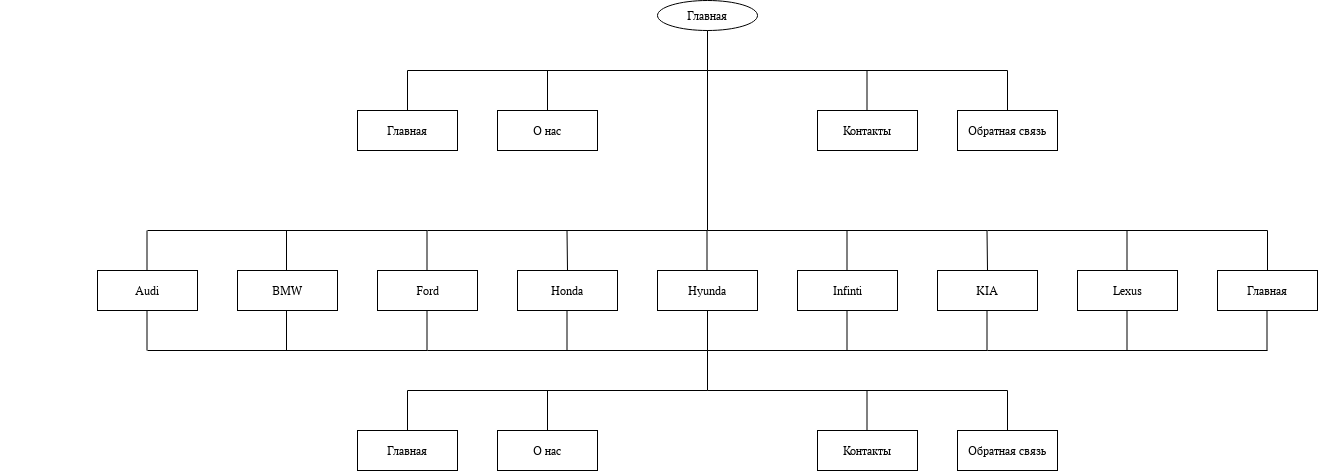

The diagram above was exported from draw.io. Its source (the exported page's mxGraphModel, read from the mxfile embedded in the PNG):
<mxGraphModel dx="2261" dy="705" grid="1" gridSize="10" guides="1" tooltips="1" connect="1" arrows="1" fold="1" page="1" pageScale="1" pageWidth="827" pageHeight="1169" math="0" shadow="0">
  <root>
    <mxCell id="WIyWlLk6GJQsqaUBKTNV-0" />
    <mxCell id="WIyWlLk6GJQsqaUBKTNV-1" parent="WIyWlLk6GJQsqaUBKTNV-0" />
    <mxCell id="-aioPwXkqeXAhQcze9jo-0" value="Главная" style="ellipse;whiteSpace=wrap;html=1;" vertex="1" parent="WIyWlLk6GJQsqaUBKTNV-1">
      <mxGeometry x="370" y="90" width="100" height="30" as="geometry" />
    </mxCell>
    <mxCell id="-aioPwXkqeXAhQcze9jo-2" value="" style="endArrow=none;html=1;rounded=0;" edge="1" parent="WIyWlLk6GJQsqaUBKTNV-1">
      <mxGeometry width="50" height="50" relative="1" as="geometry">
        <mxPoint x="420" y="160" as="sourcePoint" />
        <mxPoint x="420" y="120" as="targetPoint" />
      </mxGeometry>
    </mxCell>
    <mxCell id="-aioPwXkqeXAhQcze9jo-3" value="" style="endArrow=none;html=1;rounded=0;" edge="1" parent="WIyWlLk6GJQsqaUBKTNV-1">
      <mxGeometry width="50" height="50" relative="1" as="geometry">
        <mxPoint x="120" y="160" as="sourcePoint" />
        <mxPoint x="720" y="160" as="targetPoint" />
      </mxGeometry>
    </mxCell>
    <mxCell id="-aioPwXkqeXAhQcze9jo-4" value="" style="endArrow=none;html=1;rounded=0;" edge="1" parent="WIyWlLk6GJQsqaUBKTNV-1">
      <mxGeometry width="50" height="50" relative="1" as="geometry">
        <mxPoint x="120" y="200" as="sourcePoint" />
        <mxPoint x="120" y="160" as="targetPoint" />
      </mxGeometry>
    </mxCell>
    <mxCell id="-aioPwXkqeXAhQcze9jo-5" value="Главная" style="rounded=0;whiteSpace=wrap;html=1;" vertex="1" parent="WIyWlLk6GJQsqaUBKTNV-1">
      <mxGeometry x="70" y="200" width="100" height="40" as="geometry" />
    </mxCell>
    <mxCell id="-aioPwXkqeXAhQcze9jo-6" value="" style="endArrow=none;html=1;rounded=0;" edge="1" parent="WIyWlLk6GJQsqaUBKTNV-1">
      <mxGeometry width="50" height="50" relative="1" as="geometry">
        <mxPoint x="260" y="200" as="sourcePoint" />
        <mxPoint x="260" y="160" as="targetPoint" />
      </mxGeometry>
    </mxCell>
    <mxCell id="-aioPwXkqeXAhQcze9jo-7" value="О нас" style="rounded=0;whiteSpace=wrap;html=1;" vertex="1" parent="WIyWlLk6GJQsqaUBKTNV-1">
      <mxGeometry x="210" y="200" width="100" height="40" as="geometry" />
    </mxCell>
    <mxCell id="-aioPwXkqeXAhQcze9jo-8" value="" style="endArrow=none;html=1;rounded=0;" edge="1" parent="WIyWlLk6GJQsqaUBKTNV-1">
      <mxGeometry width="50" height="50" relative="1" as="geometry">
        <mxPoint x="579.5" y="200" as="sourcePoint" />
        <mxPoint x="579.5" y="160" as="targetPoint" />
      </mxGeometry>
    </mxCell>
    <mxCell id="-aioPwXkqeXAhQcze9jo-9" value="Контакты" style="rounded=0;whiteSpace=wrap;html=1;" vertex="1" parent="WIyWlLk6GJQsqaUBKTNV-1">
      <mxGeometry x="530" y="200" width="100" height="40" as="geometry" />
    </mxCell>
    <mxCell id="-aioPwXkqeXAhQcze9jo-10" value="" style="endArrow=none;html=1;rounded=0;" edge="1" parent="WIyWlLk6GJQsqaUBKTNV-1">
      <mxGeometry width="50" height="50" relative="1" as="geometry">
        <mxPoint x="720" y="200" as="sourcePoint" />
        <mxPoint x="720" y="160" as="targetPoint" />
      </mxGeometry>
    </mxCell>
    <mxCell id="-aioPwXkqeXAhQcze9jo-11" value="Обратная связь" style="rounded=0;whiteSpace=wrap;html=1;" vertex="1" parent="WIyWlLk6GJQsqaUBKTNV-1">
      <mxGeometry x="670" y="200" width="100" height="40" as="geometry" />
    </mxCell>
    <mxCell id="-aioPwXkqeXAhQcze9jo-12" value="" style="endArrow=none;html=1;rounded=0;" edge="1" parent="WIyWlLk6GJQsqaUBKTNV-1">
      <mxGeometry width="50" height="50" relative="1" as="geometry">
        <mxPoint x="420" y="320" as="sourcePoint" />
        <mxPoint x="420" y="160" as="targetPoint" />
      </mxGeometry>
    </mxCell>
    <mxCell id="-aioPwXkqeXAhQcze9jo-13" value="" style="endArrow=none;html=1;rounded=0;" edge="1" parent="WIyWlLk6GJQsqaUBKTNV-1">
      <mxGeometry width="50" height="50" relative="1" as="geometry">
        <mxPoint x="-140" y="320" as="sourcePoint" />
        <mxPoint x="980" y="320" as="targetPoint" />
      </mxGeometry>
    </mxCell>
    <mxCell id="-aioPwXkqeXAhQcze9jo-14" value="" style="endArrow=none;html=1;rounded=0;" edge="1" parent="WIyWlLk6GJQsqaUBKTNV-1">
      <mxGeometry width="50" height="50" relative="1" as="geometry">
        <mxPoint x="-140.5" y="360" as="sourcePoint" />
        <mxPoint x="-140.5" y="320" as="targetPoint" />
      </mxGeometry>
    </mxCell>
    <mxCell id="-aioPwXkqeXAhQcze9jo-15" value="Audi" style="rounded=0;whiteSpace=wrap;html=1;" vertex="1" parent="WIyWlLk6GJQsqaUBKTNV-1">
      <mxGeometry x="-190" y="360" width="100" height="40" as="geometry" />
    </mxCell>
    <mxCell id="-aioPwXkqeXAhQcze9jo-16" value="" style="endArrow=none;html=1;rounded=0;" edge="1" parent="WIyWlLk6GJQsqaUBKTNV-1">
      <mxGeometry width="50" height="50" relative="1" as="geometry">
        <mxPoint x="-1" y="360" as="sourcePoint" />
        <mxPoint x="-1" y="320" as="targetPoint" />
      </mxGeometry>
    </mxCell>
    <mxCell id="-aioPwXkqeXAhQcze9jo-17" value="BMW" style="rounded=0;whiteSpace=wrap;html=1;" vertex="1" parent="WIyWlLk6GJQsqaUBKTNV-1">
      <mxGeometry x="-50" y="360" width="100" height="40" as="geometry" />
    </mxCell>
    <mxCell id="-aioPwXkqeXAhQcze9jo-19" value="" style="endArrow=none;html=1;rounded=0;" edge="1" parent="WIyWlLk6GJQsqaUBKTNV-1">
      <mxGeometry width="50" height="50" relative="1" as="geometry">
        <mxPoint x="139.5" y="360" as="sourcePoint" />
        <mxPoint x="139.5" y="320" as="targetPoint" />
      </mxGeometry>
    </mxCell>
    <mxCell id="-aioPwXkqeXAhQcze9jo-20" value="Ford" style="rounded=0;whiteSpace=wrap;html=1;" vertex="1" parent="WIyWlLk6GJQsqaUBKTNV-1">
      <mxGeometry x="90" y="360" width="100" height="40" as="geometry" />
    </mxCell>
    <mxCell id="-aioPwXkqeXAhQcze9jo-22" value="" style="endArrow=none;html=1;rounded=0;" edge="1" parent="WIyWlLk6GJQsqaUBKTNV-1">
      <mxGeometry width="50" height="50" relative="1" as="geometry">
        <mxPoint x="280" y="360" as="sourcePoint" />
        <mxPoint x="279.5" y="320" as="targetPoint" />
      </mxGeometry>
    </mxCell>
    <mxCell id="-aioPwXkqeXAhQcze9jo-23" value="Honda" style="rounded=0;whiteSpace=wrap;html=1;" vertex="1" parent="WIyWlLk6GJQsqaUBKTNV-1">
      <mxGeometry x="230" y="360" width="100" height="40" as="geometry" />
    </mxCell>
    <mxCell id="-aioPwXkqeXAhQcze9jo-24" value="" style="endArrow=none;html=1;rounded=0;" edge="1" parent="WIyWlLk6GJQsqaUBKTNV-1">
      <mxGeometry width="50" height="50" relative="1" as="geometry">
        <mxPoint x="419.5" y="360" as="sourcePoint" />
        <mxPoint x="419.5" y="320" as="targetPoint" />
      </mxGeometry>
    </mxCell>
    <mxCell id="-aioPwXkqeXAhQcze9jo-25" value="Hyunda" style="rounded=0;whiteSpace=wrap;html=1;" vertex="1" parent="WIyWlLk6GJQsqaUBKTNV-1">
      <mxGeometry x="370" y="360" width="100" height="40" as="geometry" />
    </mxCell>
    <mxCell id="-aioPwXkqeXAhQcze9jo-26" value="" style="endArrow=none;html=1;rounded=0;" edge="1" parent="WIyWlLk6GJQsqaUBKTNV-1">
      <mxGeometry width="50" height="50" relative="1" as="geometry">
        <mxPoint x="559.5" y="360" as="sourcePoint" />
        <mxPoint x="559.5" y="320" as="targetPoint" />
      </mxGeometry>
    </mxCell>
    <mxCell id="-aioPwXkqeXAhQcze9jo-27" value="Infinti" style="rounded=0;whiteSpace=wrap;html=1;" vertex="1" parent="WIyWlLk6GJQsqaUBKTNV-1">
      <mxGeometry x="510" y="360" width="100" height="40" as="geometry" />
    </mxCell>
    <mxCell id="-aioPwXkqeXAhQcze9jo-29" value="KIA" style="rounded=0;whiteSpace=wrap;html=1;" vertex="1" parent="WIyWlLk6GJQsqaUBKTNV-1">
      <mxGeometry x="650" y="360" width="100" height="40" as="geometry" />
    </mxCell>
    <mxCell id="-aioPwXkqeXAhQcze9jo-30" value="" style="endArrow=none;html=1;rounded=0;" edge="1" parent="WIyWlLk6GJQsqaUBKTNV-1">
      <mxGeometry width="50" height="50" relative="1" as="geometry">
        <mxPoint x="839.5" y="360" as="sourcePoint" />
        <mxPoint x="839.5" y="320" as="targetPoint" />
      </mxGeometry>
    </mxCell>
    <mxCell id="-aioPwXkqeXAhQcze9jo-31" value="Lexus" style="rounded=0;whiteSpace=wrap;html=1;" vertex="1" parent="WIyWlLk6GJQsqaUBKTNV-1">
      <mxGeometry x="790" y="360" width="100" height="40" as="geometry" />
    </mxCell>
    <mxCell id="-aioPwXkqeXAhQcze9jo-32" value="" style="endArrow=none;html=1;rounded=0;exitX=0.5;exitY=0;exitDx=0;exitDy=0;" edge="1" parent="WIyWlLk6GJQsqaUBKTNV-1" source="-aioPwXkqeXAhQcze9jo-33">
      <mxGeometry width="50" height="50" relative="1" as="geometry">
        <mxPoint x="989.5" y="360" as="sourcePoint" />
        <mxPoint x="980" y="320" as="targetPoint" />
      </mxGeometry>
    </mxCell>
    <mxCell id="-aioPwXkqeXAhQcze9jo-33" value="Главная" style="rounded=0;whiteSpace=wrap;html=1;" vertex="1" parent="WIyWlLk6GJQsqaUBKTNV-1">
      <mxGeometry x="930" y="360" width="100" height="40" as="geometry" />
    </mxCell>
    <mxCell id="-aioPwXkqeXAhQcze9jo-50" style="edgeStyle=orthogonalEdgeStyle;rounded=0;orthogonalLoop=1;jettySize=auto;html=1;exitX=0.5;exitY=1;exitDx=0;exitDy=0;" edge="1" parent="WIyWlLk6GJQsqaUBKTNV-1">
      <mxGeometry relative="1" as="geometry">
        <mxPoint x="-280" y="460" as="sourcePoint" />
        <mxPoint x="-280" y="460" as="targetPoint" />
      </mxGeometry>
    </mxCell>
    <mxCell id="-aioPwXkqeXAhQcze9jo-56" value="" style="endArrow=none;html=1;rounded=0;" edge="1" parent="WIyWlLk6GJQsqaUBKTNV-1">
      <mxGeometry width="50" height="50" relative="1" as="geometry">
        <mxPoint x="-140.5" y="440" as="sourcePoint" />
        <mxPoint x="-140.5" y="400" as="targetPoint" />
      </mxGeometry>
    </mxCell>
    <mxCell id="-aioPwXkqeXAhQcze9jo-57" value="" style="endArrow=none;html=1;rounded=0;" edge="1" parent="WIyWlLk6GJQsqaUBKTNV-1">
      <mxGeometry width="50" height="50" relative="1" as="geometry">
        <mxPoint x="-1" y="440" as="sourcePoint" />
        <mxPoint x="-1" y="400" as="targetPoint" />
      </mxGeometry>
    </mxCell>
    <mxCell id="-aioPwXkqeXAhQcze9jo-58" value="" style="endArrow=none;html=1;rounded=0;" edge="1" parent="WIyWlLk6GJQsqaUBKTNV-1">
      <mxGeometry width="50" height="50" relative="1" as="geometry">
        <mxPoint x="139.5" y="440" as="sourcePoint" />
        <mxPoint x="139.5" y="400" as="targetPoint" />
      </mxGeometry>
    </mxCell>
    <mxCell id="-aioPwXkqeXAhQcze9jo-59" value="" style="endArrow=none;html=1;rounded=0;" edge="1" parent="WIyWlLk6GJQsqaUBKTNV-1">
      <mxGeometry width="50" height="50" relative="1" as="geometry">
        <mxPoint x="279.5" y="440" as="sourcePoint" />
        <mxPoint x="279.5" y="400" as="targetPoint" />
      </mxGeometry>
    </mxCell>
    <mxCell id="-aioPwXkqeXAhQcze9jo-60" value="" style="endArrow=none;html=1;rounded=0;" edge="1" parent="WIyWlLk6GJQsqaUBKTNV-1">
      <mxGeometry width="50" height="50" relative="1" as="geometry">
        <mxPoint x="420" y="440" as="sourcePoint" />
        <mxPoint x="420" y="400" as="targetPoint" />
      </mxGeometry>
    </mxCell>
    <mxCell id="-aioPwXkqeXAhQcze9jo-62" value="" style="endArrow=none;html=1;rounded=0;exitX=0.41;exitY=-0.025;exitDx=0;exitDy=0;exitPerimeter=0;" edge="1" parent="WIyWlLk6GJQsqaUBKTNV-1">
      <mxGeometry width="50" height="50" relative="1" as="geometry">
        <mxPoint x="700" y="360" as="sourcePoint" />
        <mxPoint x="699.5" y="320" as="targetPoint" />
      </mxGeometry>
    </mxCell>
    <mxCell id="-aioPwXkqeXAhQcze9jo-63" value="" style="endArrow=none;html=1;rounded=0;" edge="1" parent="WIyWlLk6GJQsqaUBKTNV-1">
      <mxGeometry width="50" height="50" relative="1" as="geometry">
        <mxPoint x="559.5" y="440" as="sourcePoint" />
        <mxPoint x="559.5" y="400" as="targetPoint" />
      </mxGeometry>
    </mxCell>
    <mxCell id="-aioPwXkqeXAhQcze9jo-64" value="" style="endArrow=none;html=1;rounded=0;" edge="1" parent="WIyWlLk6GJQsqaUBKTNV-1">
      <mxGeometry width="50" height="50" relative="1" as="geometry">
        <mxPoint x="699.5" y="440" as="sourcePoint" />
        <mxPoint x="699.5" y="400" as="targetPoint" />
      </mxGeometry>
    </mxCell>
    <mxCell id="-aioPwXkqeXAhQcze9jo-65" value="" style="endArrow=none;html=1;rounded=0;" edge="1" parent="WIyWlLk6GJQsqaUBKTNV-1">
      <mxGeometry width="50" height="50" relative="1" as="geometry">
        <mxPoint x="839.5" y="440" as="sourcePoint" />
        <mxPoint x="839.5" y="400" as="targetPoint" />
      </mxGeometry>
    </mxCell>
    <mxCell id="-aioPwXkqeXAhQcze9jo-66" value="" style="endArrow=none;html=1;rounded=0;" edge="1" parent="WIyWlLk6GJQsqaUBKTNV-1">
      <mxGeometry width="50" height="50" relative="1" as="geometry">
        <mxPoint x="979.5" y="440" as="sourcePoint" />
        <mxPoint x="979.5" y="400" as="targetPoint" />
      </mxGeometry>
    </mxCell>
    <mxCell id="-aioPwXkqeXAhQcze9jo-67" value="" style="endArrow=none;html=1;rounded=0;" edge="1" parent="WIyWlLk6GJQsqaUBKTNV-1">
      <mxGeometry width="50" height="50" relative="1" as="geometry">
        <mxPoint x="-140" y="440" as="sourcePoint" />
        <mxPoint x="980" y="440" as="targetPoint" />
      </mxGeometry>
    </mxCell>
    <mxCell id="-aioPwXkqeXAhQcze9jo-68" value="" style="endArrow=none;html=1;rounded=0;" edge="1" parent="WIyWlLk6GJQsqaUBKTNV-1">
      <mxGeometry width="50" height="50" relative="1" as="geometry">
        <mxPoint x="420" y="480" as="sourcePoint" />
        <mxPoint x="420" y="440" as="targetPoint" />
      </mxGeometry>
    </mxCell>
    <mxCell id="-aioPwXkqeXAhQcze9jo-69" value="" style="endArrow=none;html=1;rounded=0;" edge="1" parent="WIyWlLk6GJQsqaUBKTNV-1">
      <mxGeometry width="50" height="50" relative="1" as="geometry">
        <mxPoint x="120" y="480" as="sourcePoint" />
        <mxPoint x="720" y="480" as="targetPoint" />
      </mxGeometry>
    </mxCell>
    <mxCell id="-aioPwXkqeXAhQcze9jo-70" value="" style="endArrow=none;html=1;rounded=0;" edge="1" parent="WIyWlLk6GJQsqaUBKTNV-1">
      <mxGeometry width="50" height="50" relative="1" as="geometry">
        <mxPoint x="120" y="520" as="sourcePoint" />
        <mxPoint x="120" y="480" as="targetPoint" />
      </mxGeometry>
    </mxCell>
    <mxCell id="-aioPwXkqeXAhQcze9jo-71" value="Главная" style="rounded=0;whiteSpace=wrap;html=1;" vertex="1" parent="WIyWlLk6GJQsqaUBKTNV-1">
      <mxGeometry x="70" y="520" width="100" height="40" as="geometry" />
    </mxCell>
    <mxCell id="-aioPwXkqeXAhQcze9jo-72" value="" style="endArrow=none;html=1;rounded=0;" edge="1" parent="WIyWlLk6GJQsqaUBKTNV-1">
      <mxGeometry width="50" height="50" relative="1" as="geometry">
        <mxPoint x="260" y="520" as="sourcePoint" />
        <mxPoint x="260" y="480" as="targetPoint" />
      </mxGeometry>
    </mxCell>
    <mxCell id="-aioPwXkqeXAhQcze9jo-73" value="О нас" style="rounded=0;whiteSpace=wrap;html=1;" vertex="1" parent="WIyWlLk6GJQsqaUBKTNV-1">
      <mxGeometry x="210" y="520" width="100" height="40" as="geometry" />
    </mxCell>
    <mxCell id="-aioPwXkqeXAhQcze9jo-74" value="" style="endArrow=none;html=1;rounded=0;" edge="1" parent="WIyWlLk6GJQsqaUBKTNV-1">
      <mxGeometry width="50" height="50" relative="1" as="geometry">
        <mxPoint x="579.5" y="520" as="sourcePoint" />
        <mxPoint x="579.5" y="480" as="targetPoint" />
      </mxGeometry>
    </mxCell>
    <mxCell id="-aioPwXkqeXAhQcze9jo-75" value="Контакты" style="rounded=0;whiteSpace=wrap;html=1;" vertex="1" parent="WIyWlLk6GJQsqaUBKTNV-1">
      <mxGeometry x="530" y="520" width="100" height="40" as="geometry" />
    </mxCell>
    <mxCell id="-aioPwXkqeXAhQcze9jo-76" value="" style="endArrow=none;html=1;rounded=0;" edge="1" parent="WIyWlLk6GJQsqaUBKTNV-1">
      <mxGeometry width="50" height="50" relative="1" as="geometry">
        <mxPoint x="720" y="520" as="sourcePoint" />
        <mxPoint x="720" y="480" as="targetPoint" />
      </mxGeometry>
    </mxCell>
    <mxCell id="-aioPwXkqeXAhQcze9jo-77" value="Обратная связь" style="rounded=0;whiteSpace=wrap;html=1;" vertex="1" parent="WIyWlLk6GJQsqaUBKTNV-1">
      <mxGeometry x="670" y="520" width="100" height="40" as="geometry" />
    </mxCell>
  </root>
</mxGraphModel>